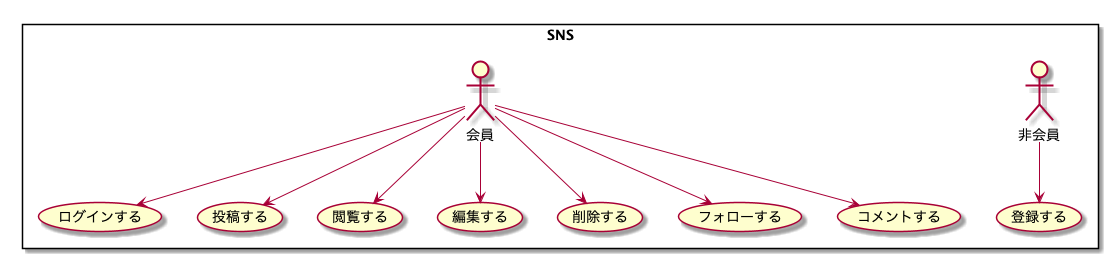

The diagram above was rendered by PlantUML. Its source (embedded in the PNG):
@startuml 

rectangle SNS {
    非会員 --> (登録する)

    会員 --> (ログインする)
    会員 --> (投稿する)
    会員 --> (閲覧する)
    会員 --> (編集する)
    会員 --> (削除する)
    会員 --> (フォローする)
    会員 --> (コメントする)
}

@enduml